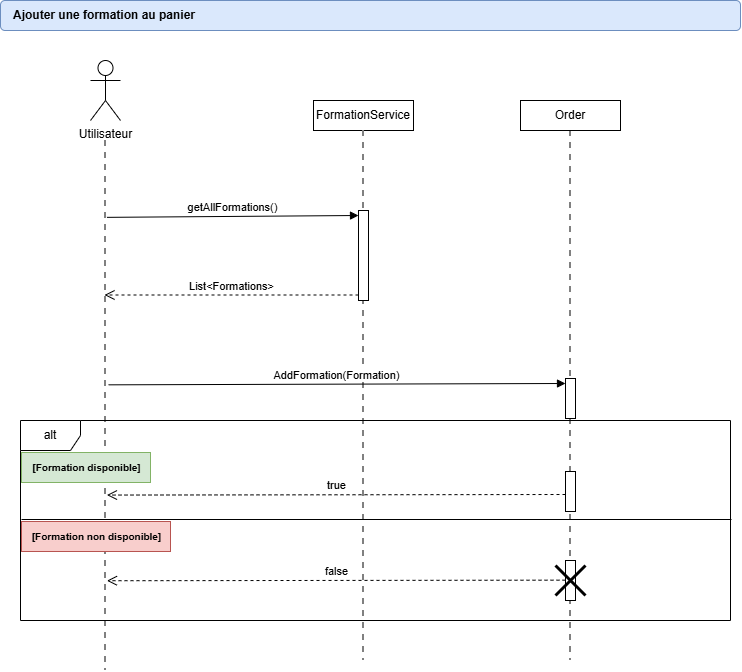

The diagram above was exported from draw.io. Its source (the exported page's mxGraphModel, read from the mxfile embedded in the PNG):
<mxGraphModel dx="1030" dy="1853" grid="1" gridSize="10" guides="1" tooltips="1" connect="1" arrows="1" fold="1" page="1" pageScale="1" pageWidth="827" pageHeight="1169" math="0" shadow="0">
  <root>
    <mxCell id="0" />
    <mxCell id="1" parent="0" />
    <mxCell id="9qrsjZP8LP1J2DtyCJjl-13" parent="1" style="line;strokeWidth=2;direction=south;html=1;dashed=1;strokeColor=#808080;" value="" vertex="1">
      <mxGeometry height="530" width="10" x="585" y="-10" as="geometry" />
    </mxCell>
    <mxCell id="M6MXCks1xeITpuQxrdlF-1" parent="1" style="shape=umlActor;verticalLabelPosition=bottom;verticalAlign=top;html=1;outlineConnect=0;" value="Utilisateur" vertex="1">
      <mxGeometry height="60" width="30" x="110" y="-80" as="geometry" />
    </mxCell>
    <mxCell id="9qrsjZP8LP1J2DtyCJjl-1" parent="1" style="html=1;whiteSpace=wrap;" value="FormationService" vertex="1">
      <mxGeometry height="30" width="100" x="333" y="-40" as="geometry" />
    </mxCell>
    <mxCell id="9qrsjZP8LP1J2DtyCJjl-3" parent="1" style="line;strokeWidth=2;direction=south;html=1;dashed=1;strokeColor=#808080;" value="" vertex="1">
      <mxGeometry height="530" width="10" x="378" y="-10" as="geometry" />
    </mxCell>
    <mxCell id="9qrsjZP8LP1J2DtyCJjl-4" parent="1" style="line;strokeWidth=2;direction=south;html=1;dashed=1;strokeColor=#808080;" value="" vertex="1">
      <mxGeometry height="530" width="10" x="120" as="geometry" />
    </mxCell>
    <mxCell id="9qrsjZP8LP1J2DtyCJjl-5" parent="1" style="html=1;points=[[0,0,0,0,5],[0,1,0,0,-5],[1,0,0,0,5],[1,1,0,0,-5]];perimeter=orthogonalPerimeter;outlineConnect=0;targetShapes=umlLifeline;portConstraint=eastwest;newEdgeStyle={&quot;edgeStyle&quot;:&quot;sequenceEdgeStyle&quot;,&quot;libavoidRouting&quot;:0,&quot;curved&quot;:0,&quot;rounded&quot;:0};" value="" vertex="1">
      <mxGeometry height="90" width="10" x="378" y="70" as="geometry" />
    </mxCell>
    <mxCell id="9qrsjZP8LP1J2DtyCJjl-6" edge="1" parent="1" source="9qrsjZP8LP1J2DtyCJjl-4" style="html=1;verticalAlign=bottom;endArrow=block;curved=0;rounded=0;entryX=0;entryY=0;entryDx=0;entryDy=5;exitX=0.145;exitY=0.355;exitDx=0;exitDy=0;exitPerimeter=0;" target="9qrsjZP8LP1J2DtyCJjl-5" value="getAllFormations()">
      <mxGeometry relative="1" as="geometry">
        <mxPoint x="120" y="75" as="sourcePoint" />
      </mxGeometry>
    </mxCell>
    <mxCell id="9qrsjZP8LP1J2DtyCJjl-7" edge="1" parent="1" style="html=1;verticalAlign=bottom;endArrow=open;dashed=1;endSize=8;curved=0;rounded=0;entryX=0.25;entryY=0.5;entryDx=0;entryDy=1;entryPerimeter=0;" value="List&amp;lt;Formations&amp;gt;">
      <mxGeometry relative="1" as="geometry">
        <mxPoint x="378" y="154.5" as="sourcePoint" />
        <mxPoint x="124.00000000000023" y="154.5" as="targetPoint" />
      </mxGeometry>
    </mxCell>
    <mxCell id="9qrsjZP8LP1J2DtyCJjl-9" parent="1" style="html=1;points=[[0,0,0,0,5],[0,1,0,0,-5],[1,0,0,0,5],[1,1,0,0,-5]];perimeter=orthogonalPerimeter;outlineConnect=0;targetShapes=umlLifeline;portConstraint=eastwest;newEdgeStyle={&quot;edgeStyle&quot;:&quot;sequenceEdgeStyle&quot;,&quot;libavoidRouting&quot;:0,&quot;curved&quot;:0,&quot;rounded&quot;:0};" value="" vertex="1">
      <mxGeometry height="40" width="10" x="585" y="238" as="geometry" />
    </mxCell>
    <mxCell id="9qrsjZP8LP1J2DtyCJjl-10" edge="1" parent="1" source="9qrsjZP8LP1J2DtyCJjl-4" style="html=1;verticalAlign=bottom;endArrow=block;curved=0;rounded=0;entryX=0;entryY=0;entryDx=0;entryDy=5;exitX=0.461;exitY=0.19;exitDx=0;exitDy=0;exitPerimeter=0;" target="9qrsjZP8LP1J2DtyCJjl-9" value="AddFormation(Formation)">
      <mxGeometry relative="1" as="geometry">
        <mxPoint x="140" y="240" as="sourcePoint" />
      </mxGeometry>
    </mxCell>
    <mxCell id="9qrsjZP8LP1J2DtyCJjl-11" edge="1" parent="1" style="html=1;verticalAlign=bottom;endArrow=open;dashed=1;endSize=8;curved=0;rounded=0;exitX=0;exitY=1;exitDx=0;exitDy=-5;entryX=0.652;entryY=0.355;entryDx=0;entryDy=0;entryPerimeter=0;" value="true">
      <mxGeometry relative="1" as="geometry">
        <mxPoint x="585" y="354" as="sourcePoint" />
        <mxPoint x="126.45000000000005" y="354.55999999999995" as="targetPoint" />
      </mxGeometry>
    </mxCell>
    <mxCell id="9qrsjZP8LP1J2DtyCJjl-12" parent="1" style="html=1;whiteSpace=wrap;" value="Order" vertex="1">
      <mxGeometry height="30" width="100" x="540" y="-40" as="geometry" />
    </mxCell>
    <mxCell id="9qrsjZP8LP1J2DtyCJjl-14" parent="1" style="shape=umlFrame;whiteSpace=wrap;html=1;pointerEvents=0;" value="alt" vertex="1">
      <mxGeometry height="200" width="710" x="40" y="280" as="geometry" />
    </mxCell>
    <mxCell id="9qrsjZP8LP1J2DtyCJjl-15" parent="1" style="text;align=center;fontStyle=1;verticalAlign=middle;spacingLeft=3;spacingRight=3;rotatable=0;points=[[0,0.5],[1,0.5]];portConstraint=eastwest;html=1;fillColor=#d5e8d4;strokeColor=#82b366;" value="&lt;font style=&quot;font-size: 10px;&quot;&gt;[Formation disponible]&lt;/font&gt;" vertex="1">
      <mxGeometry height="30" width="129" x="41" y="312" as="geometry" />
    </mxCell>
    <mxCell id="9qrsjZP8LP1J2DtyCJjl-17" parent="1" style="text;align=center;fontStyle=1;verticalAlign=middle;spacingLeft=3;spacingRight=3;strokeColor=#b85450;rotatable=0;points=[[0,0.5],[1,0.5]];portConstraint=eastwest;html=1;fillColor=#f8cecc;" value="&lt;font style=&quot;font-size: 10px;&quot;&gt;[Formation non disponible]&lt;/font&gt;" vertex="1">
      <mxGeometry height="30" width="149" x="41" y="381" as="geometry" />
    </mxCell>
    <mxCell id="9qrsjZP8LP1J2DtyCJjl-18" parent="1" style="line;strokeWidth=1;fillColor=none;align=left;verticalAlign=middle;spacingTop=-1;spacingLeft=3;spacingRight=3;rotatable=0;labelPosition=right;points=[];portConstraint=eastwest;strokeColor=inherit;" value="" vertex="1">
      <mxGeometry height="8" width="710" x="41" y="375" as="geometry" />
    </mxCell>
    <mxCell id="9qrsjZP8LP1J2DtyCJjl-19" parent="1" style="html=1;points=[[0,0,0,0,5],[0,1,0,0,-5],[1,0,0,0,5],[1,1,0,0,-5]];perimeter=orthogonalPerimeter;outlineConnect=0;targetShapes=umlLifeline;portConstraint=eastwest;newEdgeStyle={&quot;edgeStyle&quot;:&quot;sequenceEdgeStyle&quot;,&quot;libavoidRouting&quot;:0,&quot;curved&quot;:0,&quot;rounded&quot;:0};" value="" vertex="1">
      <mxGeometry height="40" width="10" x="585" y="331" as="geometry" />
    </mxCell>
    <mxCell id="9qrsjZP8LP1J2DtyCJjl-20" parent="1" style="html=1;points=[[0,0,0,0,5],[0,1,0,0,-5],[1,0,0,0,5],[1,1,0,0,-5]];perimeter=orthogonalPerimeter;outlineConnect=0;targetShapes=umlLifeline;portConstraint=eastwest;newEdgeStyle={&quot;edgeStyle&quot;:&quot;sequenceEdgeStyle&quot;,&quot;libavoidRouting&quot;:0,&quot;curved&quot;:0,&quot;rounded&quot;:0};" value="" vertex="1">
      <mxGeometry height="40" width="10" x="585" y="420" as="geometry" />
    </mxCell>
    <mxCell id="9qrsjZP8LP1J2DtyCJjl-21" parent="1" style="shape=umlDestroy;whiteSpace=wrap;html=1;strokeWidth=3;targetShapes=umlLifeline;" value="" vertex="1">
      <mxGeometry height="30" width="30" x="575" y="425" as="geometry" />
    </mxCell>
    <mxCell id="9qrsjZP8LP1J2DtyCJjl-22" edge="1" parent="1" style="html=1;verticalAlign=bottom;endArrow=open;dashed=1;endSize=8;curved=0;rounded=0;exitX=0;exitY=1;exitDx=0;exitDy=-5;entryX=0.652;entryY=0.355;entryDx=0;entryDy=0;entryPerimeter=0;" value="false">
      <mxGeometry relative="1" as="geometry">
        <mxPoint x="585" y="439.65999999999997" as="sourcePoint" />
        <mxPoint x="126.44999999999999" y="440.2199999999999" as="targetPoint" />
      </mxGeometry>
    </mxCell>
    <mxCell id="9qrsjZP8LP1J2DtyCJjl-23" parent="1" style="rounded=1;whiteSpace=wrap;html=1;fillColor=#dae8fc;strokeColor=#6c8ebf;align=left;spacingLeft=11;glass=0;" value="&lt;b&gt;Ajouter une formation au panier&lt;/b&gt;" vertex="1">
      <mxGeometry height="30" width="740" x="20" y="-140" as="geometry" />
    </mxCell>
  </root>
</mxGraphModel>